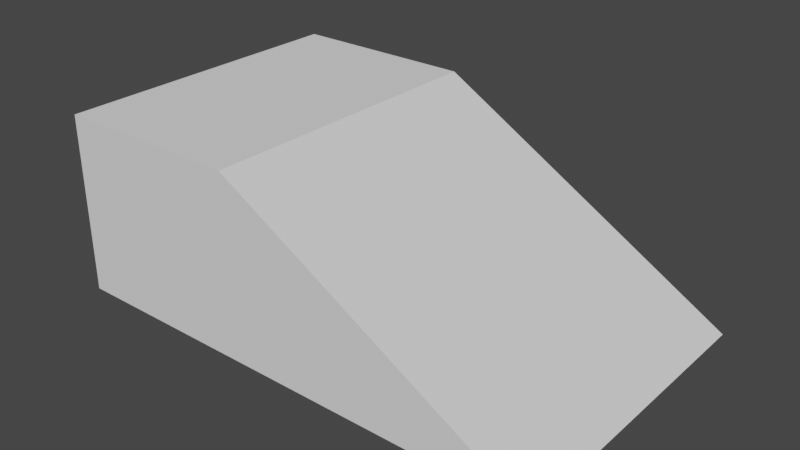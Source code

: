 # Source: Slope.blend  (saved by Blender 2.82.7; exported with 4.5.12 LTS)
import bpy
from mathutils import Matrix  # noqa: F401  (used for matrix-valued properties, if any)

bpy.ops.wm.read_factory_settings(use_empty=True)
scene = bpy.context.scene
scene.name = 'Scene'

# ---- collections
col_collection = bpy.data.collections.new('Collection'); scene.collection.children.link(col_collection)

# ---- world
world_world = bpy.data.worlds.new('World'); scene.world = world_world
world_world.use_nodes = True; world_world.node_tree.nodes.clear()
_N = world_world.node_tree.nodes; _L = world_world.node_tree.links
n0 = _N.new('ShaderNodeOutputWorld'); n0.name = 'World Output'; n0.location = (300, 300)
n1 = _N.new('ShaderNodeBackground'); n1.name = 'Background'; n1.location = (10, 300)
n1.inputs[0].default_value = (0.05088, 0.05088, 0.05088, 1.0)
_L.new(n1.outputs[0], n0.inputs[0])
n0.is_active_output = True
world_world.color = (0.05088, 0.05088, 0.05088)
world_world.use_sun_shadow = False
world_world.sun_shadow_jitter_overblur = 0.0

# ---- meshes
me_cube_001 = bpy.data.meshes.new('Cube.001')
me_cube_001.from_pydata([(-2.333, -3.0, -1.775), (-2.333, -3.0, 1.713), (-2.333, 3.0, -1.775), (-2.333, 3.0, 1.713), (3.667, -3.0, -1.775), (3.667, 3.0, -1.775), (-6.033, 3.0, -1.775), (-6.033, -3.0, -1.775), (-6.033, -3.0, 1.713), (-6.033, 3.0, 1.713)], [], [(1, 3, 9, 8), (4, 1, 0), (2, 3, 5), (2, 5, 4, 0), (5, 3, 1, 4), (7, 8, 9, 6), (2, 0, 7, 6), (3, 2, 6, 9), (0, 1, 8, 7)])
_uv = me_cube_001.uv_layers.new(name='UVMap')
_uv.uv.foreach_set('vector', [0.3162, 0.2275, 5.026e-08, 0.2275, 0.0, 0.0, 0.3162, 3.037e-08, 0.8162, 0.0, 1.0, 0.3822, 0.8162, 0.3822, 0.8162, 0.3822, 0.6324, 0.3822, 0.8162, 0.0, 0.3162, 0.3822, 0.3162, 0.0, 0.6324, 3.037e-08, 0.6324, 0.3822, 1.131e-07, 0.6544, 5.026e-08, 0.2275, 0.3162, 0.2275, 0.3162, 0.6544, 0.5, 1.0, 0.3162, 1.0, 0.3162, 0.6178, 0.5, 0.6178, 0.3162, 0.3822, 0.6324, 0.3822, 0.6324, 0.6178, 0.3162, 0.6178, 0.6324, 0.3822, 0.8162, 0.3822, 0.8162, 0.6178, 0.6324, 0.6178, 0.8162, 0.3822, 1.0, 0.3822, 1.0, 0.6178, 0.8162, 0.6178])
me_cube_001.use_remesh_fix_poles = True
me_cube_001.use_remesh_preserve_attributes = False
me_cube_001.use_mirror_vertex_groups = False
me_cube_001.update()

# ---- objects
ob_cube = bpy.data.objects.new('Cube', me_cube_001)

# ---- transforms, parenting, visibility, modifiers, constraints
ob_cube.location = (0.0, 0.0, 0.0)
ob_cube.lineart.crease_threshold = 0.0

# ---- collection membership
col_collection.objects.link(ob_cube)

# ---- scene / render settings (as saved in the file)
scene.frame_start = 1; scene.frame_end = 250; scene.frame_set(1)
scene.render.engine = 'BLENDER_EEVEE_NEXT'
scene.cycles.use_denoising = False
scene.cycles.samples = 128
scene.cycles.sampling_pattern = 'TABULATED_SOBOL'
scene.cycles.use_adaptive_sampling = False
scene.cycles.use_light_tree = False
scene.view_settings.view_transform = 'Filmic'
bpy.context.view_layer.update()

# ---- added for rendering (the .blend has no active camera and no usable light): camera, sun
cam_auto = bpy.data.cameras.new('AutoCamera')
cam_auto.lens = 50.0
cam_auto.sensor_width = 36.0
cam_auto.clip_end = 1000.0
ob_auto_camera = bpy.data.objects.new('AutoCamera', cam_auto)
scene.collection.objects.link(ob_auto_camera)
ob_auto_camera.location = (9.8518, -13.2422, 8.79687)
ob_auto_camera.rotation_euler = (1.09748, -7.21219e-08, 0.694738)
scene.camera = ob_auto_camera
light_auto_sun = bpy.data.lights.new('AutoSun', 'SUN')
light_auto_sun.energy = 3.0
light_auto_sun.angle = 0.0523599
ob_auto_sun = bpy.data.objects.new('AutoSun', light_auto_sun)
scene.collection.objects.link(ob_auto_sun)
ob_auto_sun.rotation_euler = (0.872665, 0.174533, 0.523599)
bpy.context.view_layer.update()
